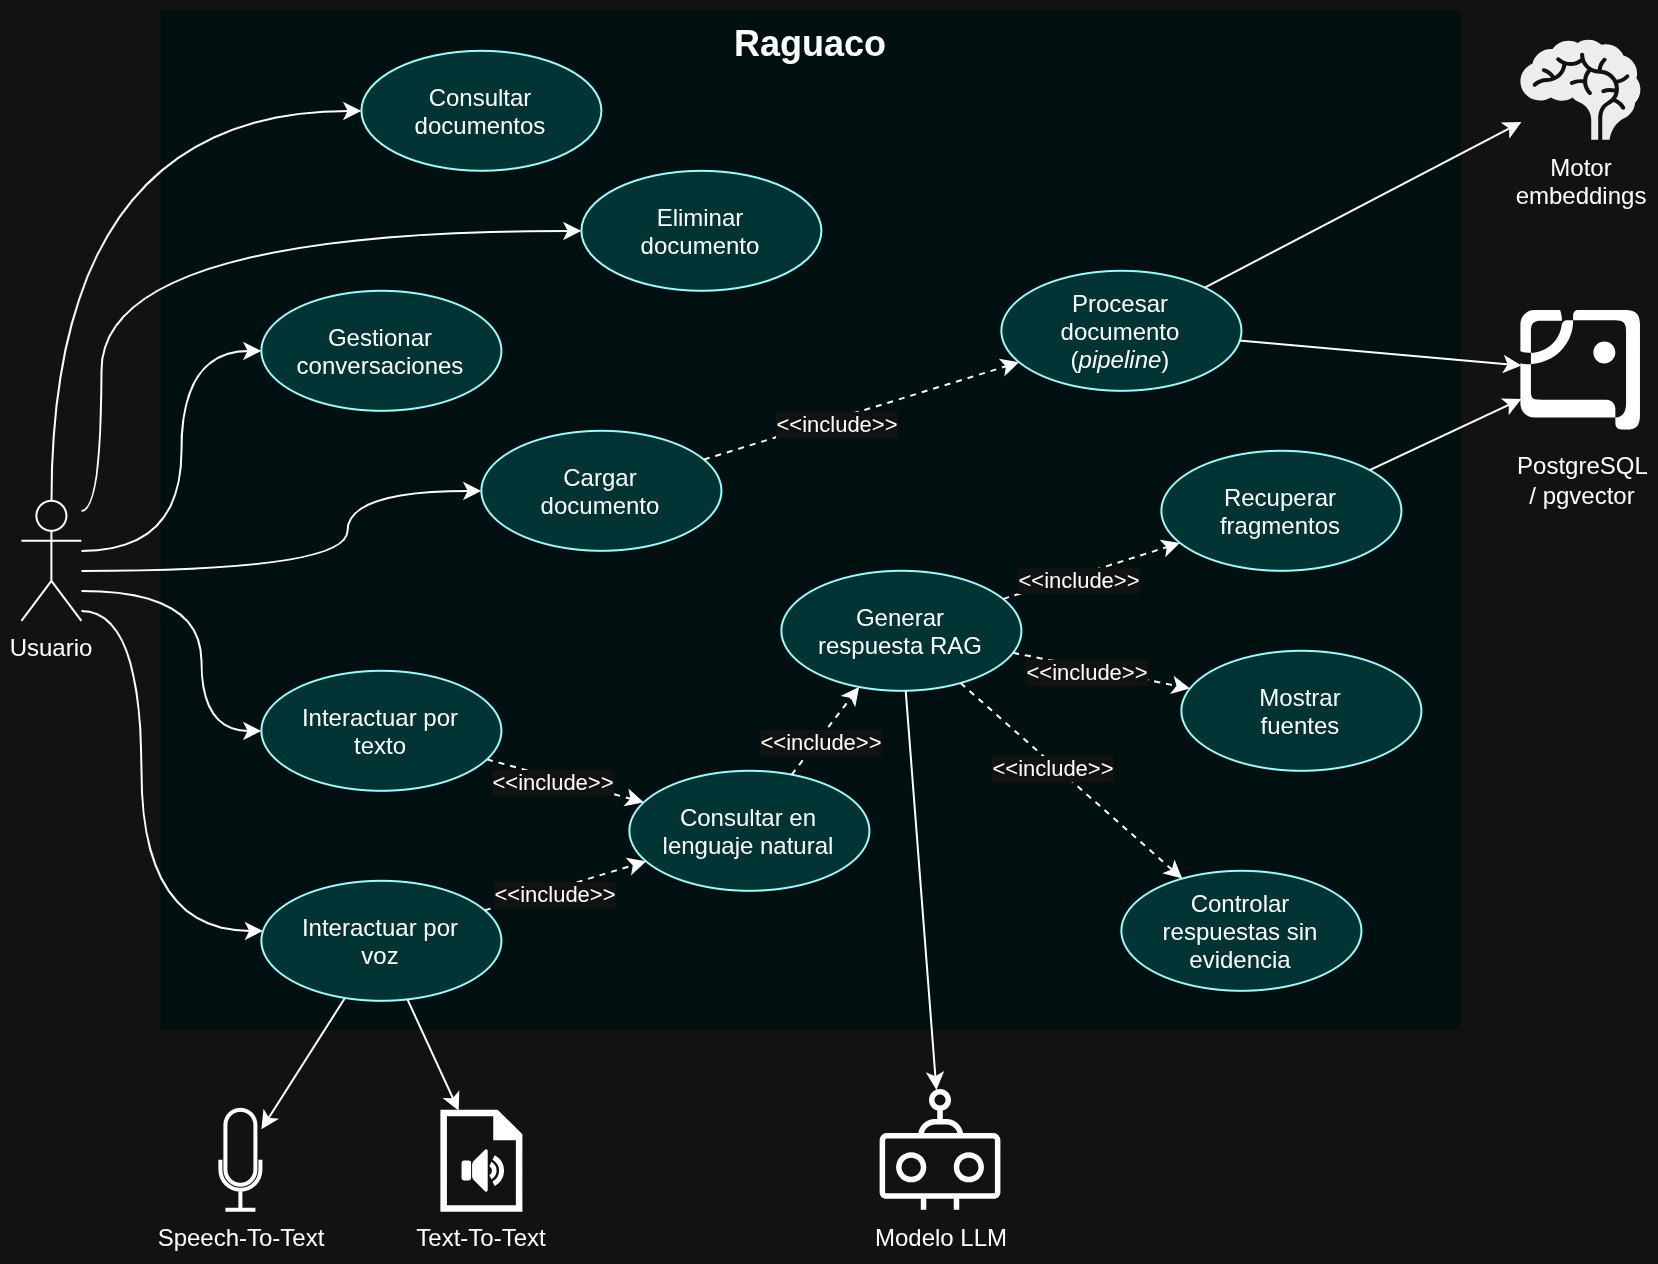

The diagram above was exported from draw.io. Its source (the exported page's mxGraphModel, read from the mxfile embedded in the PNG):
<mxGraphModel dx="1012" dy="625" grid="1" gridSize="10" guides="1" tooltips="1" connect="1" arrows="1" fold="1" page="1" pageScale="1" pageWidth="827" pageHeight="1169" math="0" shadow="0">
  <root>
    <mxCell id="0" />
    <mxCell id="1" parent="0" />
    <mxCell id="pu6H0kkyN8WMSkRZ5cXl-2" parent="1" style="rounded=0;whiteSpace=wrap;html=1;movable=1;resizable=1;rotatable=1;deletable=1;editable=1;locked=0;connectable=1;verticalAlign=top;fillColor=light-dark(#FFFFFF,#000F0F);strokeColor=none;shadow=0;" value="&lt;b&gt;&lt;font style=&quot;font-size: 18px;&quot;&gt;Raguaco&lt;/font&gt;&lt;/b&gt;" vertex="1">
      <mxGeometry height="510" width="650" x="180" y="150" as="geometry" />
    </mxCell>
    <mxCell id="pu6H0kkyN8WMSkRZ5cXl-1" parent="1" style="shape=umlActor;verticalLabelPosition=bottom;verticalAlign=top;html=1;outlineConnect=0;" value="Usuario" vertex="1">
      <mxGeometry height="60" width="30" x="110" y="395" as="geometry" />
    </mxCell>
    <mxCell id="pu6H0kkyN8WMSkRZ5cXl-3" parent="1" style="ellipse;whiteSpace=wrap;html=1;shapeInside=1;fillColor=light-dark(#FFFFFF,#003333);strokeColor=light-dark(#000000,#99FFFF);" value="Consultar documentos" vertex="1">
      <mxGeometry height="60" width="120" x="280" y="170" as="geometry" />
    </mxCell>
    <mxCell id="pu6H0kkyN8WMSkRZ5cXl-6" edge="1" parent="1" source="pu6H0kkyN8WMSkRZ5cXl-1" style="endArrow=classic;html=1;rounded=1;curved=1;edgeStyle=orthogonalEdgeStyle;" target="pu6H0kkyN8WMSkRZ5cXl-3" value="">
      <mxGeometry height="50" relative="1" width="50" as="geometry">
        <Array as="points">
          <mxPoint x="125" y="200" />
        </Array>
        <mxPoint x="140" y="410" as="sourcePoint" />
        <mxPoint x="190" y="360" as="targetPoint" />
      </mxGeometry>
    </mxCell>
    <mxCell id="pu6H0kkyN8WMSkRZ5cXl-7" parent="1" style="ellipse;whiteSpace=wrap;html=1;shapeInside=1;fillColor=light-dark(#FFFFFF,#003333);strokeColor=light-dark(#000000,#99FFFF);" value="Eliminar documento" vertex="1">
      <mxGeometry height="60" width="120" x="390" y="230" as="geometry" />
    </mxCell>
    <mxCell id="pu6H0kkyN8WMSkRZ5cXl-8" parent="1" style="ellipse;whiteSpace=wrap;html=1;shapeInside=1;fillColor=light-dark(#FFFFFF,#003333);strokeColor=light-dark(#000000,#99FFFF);" value="Gestionar conversaciones" vertex="1">
      <mxGeometry height="60" width="120" x="230" y="290" as="geometry" />
    </mxCell>
    <mxCell id="pu6H0kkyN8WMSkRZ5cXl-10" edge="1" parent="1" source="pu6H0kkyN8WMSkRZ5cXl-1" style="endArrow=classic;html=1;rounded=1;curved=1;edgeStyle=orthogonalEdgeStyle;" target="pu6H0kkyN8WMSkRZ5cXl-7" value="">
      <mxGeometry height="50" relative="1" width="50" as="geometry">
        <Array as="points">
          <mxPoint x="150" y="400" />
          <mxPoint x="150" y="260" />
        </Array>
        <mxPoint x="170" y="405" as="sourcePoint" />
        <mxPoint x="275" y="180" as="targetPoint" />
      </mxGeometry>
    </mxCell>
    <mxCell id="pu6H0kkyN8WMSkRZ5cXl-11" parent="1" style="ellipse;whiteSpace=wrap;html=1;shapeInside=1;fillColor=light-dark(#FFFFFF,#003333);strokeColor=light-dark(#000000,#99FFFF);" value="Cargar&lt;br&gt;documento" vertex="1">
      <mxGeometry height="60" width="120" x="340" y="360" as="geometry" />
    </mxCell>
    <mxCell id="pu6H0kkyN8WMSkRZ5cXl-12" edge="1" parent="1" source="pu6H0kkyN8WMSkRZ5cXl-1" style="endArrow=classic;html=1;rounded=1;curved=1;edgeStyle=orthogonalEdgeStyle;" target="pu6H0kkyN8WMSkRZ5cXl-8" value="">
      <mxGeometry height="50" relative="1" width="50" as="geometry">
        <Array as="points">
          <mxPoint x="190.03" y="420" />
          <mxPoint x="190.03" y="320" />
        </Array>
        <mxPoint x="180" y="570" as="sourcePoint" />
        <mxPoint x="271" y="410" as="targetPoint" />
      </mxGeometry>
    </mxCell>
    <mxCell id="pu6H0kkyN8WMSkRZ5cXl-13" edge="1" parent="1" source="pu6H0kkyN8WMSkRZ5cXl-1" style="endArrow=classic;html=1;rounded=1;curved=1;edgeStyle=orthogonalEdgeStyle;" target="pu6H0kkyN8WMSkRZ5cXl-11" value="">
      <mxGeometry height="50" relative="1" width="50" as="geometry">
        <Array as="points">
          <mxPoint x="273" y="430" />
          <mxPoint x="273" y="390" />
        </Array>
        <mxPoint x="263" y="490" as="sourcePoint" />
        <mxPoint x="354" y="330" as="targetPoint" />
      </mxGeometry>
    </mxCell>
    <mxCell id="pu6H0kkyN8WMSkRZ5cXl-14" parent="1" style="ellipse;whiteSpace=wrap;html=1;shapeInside=1;fillColor=light-dark(#FFFFFF,#003333);strokeColor=light-dark(#000000,#99FFFF);" value="Consultar en lenguaje natural" vertex="1">
      <mxGeometry height="60" width="120" x="414" y="530" as="geometry" />
    </mxCell>
    <mxCell id="pu6H0kkyN8WMSkRZ5cXl-21" edge="1" parent="1" source="pu6H0kkyN8WMSkRZ5cXl-16" style="rounded=0;orthogonalLoop=1;jettySize=auto;html=1;dashed=1;" target="pu6H0kkyN8WMSkRZ5cXl-14">
      <mxGeometry relative="1" as="geometry" />
    </mxCell>
    <mxCell id="pu6H0kkyN8WMSkRZ5cXl-22" connectable="0" parent="pu6H0kkyN8WMSkRZ5cXl-21" style="edgeLabel;html=1;align=center;verticalAlign=middle;resizable=0;points=[];" value="&amp;lt;&amp;lt;include&amp;gt;&amp;gt;" vertex="1">
      <mxGeometry relative="1" x="-0.1746" y="-1" as="geometry">
        <mxPoint y="1" as="offset" />
      </mxGeometry>
    </mxCell>
    <mxCell id="pu6H0kkyN8WMSkRZ5cXl-16" parent="1" style="ellipse;whiteSpace=wrap;html=1;shapeInside=1;fillColor=light-dark(#FFFFFF,#003333);strokeColor=light-dark(#000000,#99FFFF);" value="Interactuar por texto" vertex="1">
      <mxGeometry height="60" width="120" x="230" y="480" as="geometry" />
    </mxCell>
    <mxCell id="pu6H0kkyN8WMSkRZ5cXl-17" edge="1" parent="1" source="pu6H0kkyN8WMSkRZ5cXl-1" style="endArrow=classic;html=1;rounded=1;curved=1;edgeStyle=orthogonalEdgeStyle;" target="pu6H0kkyN8WMSkRZ5cXl-16" value="">
      <mxGeometry height="50" relative="1" width="50" as="geometry">
        <Array as="points">
          <mxPoint x="200" y="440" />
          <mxPoint x="200" y="510" />
        </Array>
        <mxPoint x="170" y="480" as="sourcePoint" />
        <mxPoint x="370" y="440" as="targetPoint" />
      </mxGeometry>
    </mxCell>
    <mxCell id="pu6H0kkyN8WMSkRZ5cXl-28" edge="1" parent="1" source="pu6H0kkyN8WMSkRZ5cXl-18" style="rounded=0;orthogonalLoop=1;jettySize=auto;html=1;" target="pu6H0kkyN8WMSkRZ5cXl-25">
      <mxGeometry relative="1" as="geometry" />
    </mxCell>
    <mxCell id="pu6H0kkyN8WMSkRZ5cXl-18" parent="1" style="ellipse;whiteSpace=wrap;html=1;shapeInside=1;fillColor=light-dark(#FFFFFF,#003333);strokeColor=light-dark(#000000,#99FFFF);" value="Interactuar por voz" vertex="1">
      <mxGeometry height="60" width="120" x="230" y="585" as="geometry" />
    </mxCell>
    <mxCell id="pu6H0kkyN8WMSkRZ5cXl-19" edge="1" parent="1" source="pu6H0kkyN8WMSkRZ5cXl-1" style="endArrow=classic;html=1;rounded=1;curved=1;edgeStyle=orthogonalEdgeStyle;" target="pu6H0kkyN8WMSkRZ5cXl-18" value="">
      <mxGeometry height="50" relative="1" width="50" as="geometry">
        <Array as="points">
          <mxPoint x="170" y="450" />
          <mxPoint x="170" y="610" />
        </Array>
        <mxPoint x="180" y="530" as="sourcePoint" />
        <mxPoint x="270" y="600" as="targetPoint" />
      </mxGeometry>
    </mxCell>
    <mxCell id="pu6H0kkyN8WMSkRZ5cXl-23" edge="1" parent="1" source="pu6H0kkyN8WMSkRZ5cXl-18" style="rounded=0;orthogonalLoop=1;jettySize=auto;html=1;dashed=1;" target="pu6H0kkyN8WMSkRZ5cXl-14">
      <mxGeometry relative="1" as="geometry">
        <mxPoint x="400" y="550" as="sourcePoint" />
        <mxPoint x="478" y="582" as="targetPoint" />
      </mxGeometry>
    </mxCell>
    <mxCell id="pu6H0kkyN8WMSkRZ5cXl-24" connectable="0" parent="pu6H0kkyN8WMSkRZ5cXl-23" style="edgeLabel;html=1;align=center;verticalAlign=middle;resizable=0;points=[];" value="&amp;lt;&amp;lt;include&amp;gt;&amp;gt;" vertex="1">
      <mxGeometry relative="1" x="-0.1746" y="-1" as="geometry">
        <mxPoint y="1" as="offset" />
      </mxGeometry>
    </mxCell>
    <mxCell id="pu6H0kkyN8WMSkRZ5cXl-25" parent="1" style="html=1;verticalLabelPosition=bottom;align=center;labelBackgroundColor=#ffffff;verticalAlign=top;strokeWidth=2;strokeColor=light-dark(#0080F0,#FFFFFF);shadow=0;dashed=0;shape=mxgraph.ios7.icons.microphone;" value="Speech-To-Text" vertex="1">
      <mxGeometry height="50" width="20" x="210" y="700" as="geometry" />
    </mxCell>
    <mxCell id="pu6H0kkyN8WMSkRZ5cXl-26" parent="1" style="sketch=0;pointerEvents=1;shadow=0;dashed=0;html=1;strokeColor=light-dark(#0080F0,#FFFFFF);fillColor=light-dark(#505050,#FFFFFF);labelPosition=center;verticalLabelPosition=bottom;verticalAlign=top;outlineConnect=0;align=center;shape=mxgraph.office.concepts.sound_file;" value="Text-To-Text" vertex="1">
      <mxGeometry height="50" width="40" x="320" y="700" as="geometry" />
    </mxCell>
    <mxCell id="pu6H0kkyN8WMSkRZ5cXl-30" edge="1" parent="1" source="pu6H0kkyN8WMSkRZ5cXl-18" style="rounded=0;orthogonalLoop=1;jettySize=auto;html=1;" target="pu6H0kkyN8WMSkRZ5cXl-26">
      <mxGeometry relative="1" as="geometry">
        <mxPoint x="378" y="690" as="sourcePoint" />
        <mxPoint x="360" y="736" as="targetPoint" />
      </mxGeometry>
    </mxCell>
    <mxCell id="ZWkwNGubPkcn1YlxTuAv-2" parent="1" style="ellipse;whiteSpace=wrap;html=1;shapeInside=1;fillColor=light-dark(#FFFFFF,#003333);strokeColor=light-dark(#000000,#99FFFF);" value="Generar respuesta RAG" vertex="1">
      <mxGeometry height="60" width="120" x="490" y="430" as="geometry" />
    </mxCell>
    <mxCell id="ZWkwNGubPkcn1YlxTuAv-3" edge="1" parent="1" source="pu6H0kkyN8WMSkRZ5cXl-14" style="rounded=0;orthogonalLoop=1;jettySize=auto;html=1;dashed=1;" target="ZWkwNGubPkcn1YlxTuAv-2">
      <mxGeometry relative="1" as="geometry">
        <mxPoint x="550" y="615" as="sourcePoint" />
        <mxPoint x="631" y="590" as="targetPoint" />
      </mxGeometry>
    </mxCell>
    <mxCell id="ZWkwNGubPkcn1YlxTuAv-4" connectable="0" parent="ZWkwNGubPkcn1YlxTuAv-3" style="edgeLabel;html=1;align=center;verticalAlign=middle;resizable=0;points=[];" value="&amp;lt;&amp;lt;include&amp;gt;&amp;gt;" vertex="1">
      <mxGeometry relative="1" x="-0.1746" y="-1" as="geometry">
        <mxPoint y="1" as="offset" />
      </mxGeometry>
    </mxCell>
    <mxCell id="ZWkwNGubPkcn1YlxTuAv-5" parent="1" style="ellipse;whiteSpace=wrap;html=1;shapeInside=1;fillColor=light-dark(#FFFFFF,#003333);strokeColor=light-dark(#000000,#99FFFF);" value="Procesar documento (&lt;i&gt;pipeline&lt;/i&gt;)" vertex="1">
      <mxGeometry height="60" width="120" x="600" y="280" as="geometry" />
    </mxCell>
    <mxCell id="ZWkwNGubPkcn1YlxTuAv-6" edge="1" parent="1" source="pu6H0kkyN8WMSkRZ5cXl-11" style="rounded=0;orthogonalLoop=1;jettySize=auto;html=1;dashed=1;" target="ZWkwNGubPkcn1YlxTuAv-5">
      <mxGeometry relative="1" as="geometry">
        <mxPoint x="540" y="548" as="sourcePoint" />
        <mxPoint x="612" y="490" as="targetPoint" />
      </mxGeometry>
    </mxCell>
    <mxCell id="ZWkwNGubPkcn1YlxTuAv-7" connectable="0" parent="ZWkwNGubPkcn1YlxTuAv-6" style="edgeLabel;html=1;align=center;verticalAlign=middle;resizable=0;points=[];" value="&amp;lt;&amp;lt;include&amp;gt;&amp;gt;" vertex="1">
      <mxGeometry relative="1" x="-0.1746" y="-1" as="geometry">
        <mxPoint y="1" as="offset" />
      </mxGeometry>
    </mxCell>
    <mxCell id="ZWkwNGubPkcn1YlxTuAv-8" parent="1" style="ellipse;whiteSpace=wrap;html=1;shapeInside=1;fillColor=light-dark(#FFFFFF,#003333);strokeColor=light-dark(#000000,#99FFFF);" value="Recuperar fragmentos" vertex="1">
      <mxGeometry height="60" width="120" x="680" y="370" as="geometry" />
    </mxCell>
    <mxCell id="ZWkwNGubPkcn1YlxTuAv-9" parent="1" style="ellipse;whiteSpace=wrap;html=1;shapeInside=1;fillColor=light-dark(#FFFFFF,#003333);strokeColor=light-dark(#000000,#99FFFF);" value="Mostrar&lt;br&gt;fuentes" vertex="1">
      <mxGeometry height="60" width="120" x="690" y="470" as="geometry" />
    </mxCell>
    <mxCell id="ZWkwNGubPkcn1YlxTuAv-10" parent="1" style="ellipse;whiteSpace=wrap;html=1;shapeInside=1;fillColor=light-dark(#FFFFFF,#003333);strokeColor=light-dark(#000000,#99FFFF);" value="Controlar respuestas sin evidencia" vertex="1">
      <mxGeometry height="60" width="120" x="660" y="580" as="geometry" />
    </mxCell>
    <mxCell id="ZWkwNGubPkcn1YlxTuAv-11" edge="1" parent="1" source="ZWkwNGubPkcn1YlxTuAv-2" style="rounded=0;orthogonalLoop=1;jettySize=auto;html=1;dashed=1;" target="ZWkwNGubPkcn1YlxTuAv-8">
      <mxGeometry relative="1" as="geometry">
        <mxPoint x="610" y="447" as="sourcePoint" />
        <mxPoint x="644" y="403" as="targetPoint" />
      </mxGeometry>
    </mxCell>
    <mxCell id="ZWkwNGubPkcn1YlxTuAv-12" connectable="0" parent="ZWkwNGubPkcn1YlxTuAv-11" style="edgeLabel;html=1;align=center;verticalAlign=middle;resizable=0;points=[];" value="&amp;lt;&amp;lt;include&amp;gt;&amp;gt;" vertex="1">
      <mxGeometry relative="1" x="-0.1746" y="-1" as="geometry">
        <mxPoint y="1" as="offset" />
      </mxGeometry>
    </mxCell>
    <mxCell id="ZWkwNGubPkcn1YlxTuAv-13" edge="1" parent="1" source="ZWkwNGubPkcn1YlxTuAv-2" style="rounded=0;orthogonalLoop=1;jettySize=auto;html=1;dashed=1;" target="ZWkwNGubPkcn1YlxTuAv-9">
      <mxGeometry relative="1" as="geometry">
        <mxPoint x="680" y="516" as="sourcePoint" />
        <mxPoint x="752" y="490" as="targetPoint" />
      </mxGeometry>
    </mxCell>
    <mxCell id="ZWkwNGubPkcn1YlxTuAv-14" connectable="0" parent="ZWkwNGubPkcn1YlxTuAv-13" style="edgeLabel;html=1;align=center;verticalAlign=middle;resizable=0;points=[];" value="&amp;lt;&amp;lt;include&amp;gt;&amp;gt;" vertex="1">
      <mxGeometry relative="1" x="-0.1746" y="-1" as="geometry">
        <mxPoint y="1" as="offset" />
      </mxGeometry>
    </mxCell>
    <mxCell id="ZWkwNGubPkcn1YlxTuAv-15" edge="1" parent="1" source="ZWkwNGubPkcn1YlxTuAv-2" style="rounded=0;orthogonalLoop=1;jettySize=auto;html=1;dashed=1;" target="ZWkwNGubPkcn1YlxTuAv-10">
      <mxGeometry relative="1" as="geometry">
        <mxPoint x="690" y="520" as="sourcePoint" />
        <mxPoint x="756" y="540" as="targetPoint" />
      </mxGeometry>
    </mxCell>
    <mxCell id="ZWkwNGubPkcn1YlxTuAv-16" connectable="0" parent="ZWkwNGubPkcn1YlxTuAv-15" style="edgeLabel;html=1;align=center;verticalAlign=middle;resizable=0;points=[];" value="&amp;lt;&amp;lt;include&amp;gt;&amp;gt;" vertex="1">
      <mxGeometry relative="1" x="-0.1746" y="-1" as="geometry">
        <mxPoint y="1" as="offset" />
      </mxGeometry>
    </mxCell>
    <mxCell id="ZWkwNGubPkcn1YlxTuAv-19" parent="1" style="shape=mxgraph.signs.healthcare.brain;html=1;pointerEvents=1;fillColor=#000000;strokeColor=none;verticalLabelPosition=bottom;verticalAlign=top;align=center;" value="Motor&lt;div&gt;embeddings&lt;/div&gt;" vertex="1">
      <mxGeometry height="50" width="60" x="860" y="165" as="geometry" />
    </mxCell>
    <mxCell id="ZWkwNGubPkcn1YlxTuAv-20" parent="1" style="sketch=0;outlineConnect=0;fontColor=#232F3E;gradientColor=none;fillColor=light-dark(#DD344C,#FFFFFF);strokeColor=none;dashed=0;verticalLabelPosition=bottom;verticalAlign=top;align=center;html=1;fontSize=12;fontStyle=0;aspect=fixed;pointerEvents=1;shape=mxgraph.aws4.waf_bot;" value="&lt;span style=&quot;color: light-dark(rgb(0, 0, 0), rgb(255, 255, 255));&quot;&gt;Modelo LLM&lt;/span&gt;" vertex="1">
      <mxGeometry height="60.38" width="60.38" x="539.62" y="689.62" as="geometry" />
    </mxCell>
    <mxCell id="ZWkwNGubPkcn1YlxTuAv-21" edge="1" parent="1" source="ZWkwNGubPkcn1YlxTuAv-2" style="rounded=0;orthogonalLoop=1;jettySize=auto;html=1;" target="ZWkwNGubPkcn1YlxTuAv-20">
      <mxGeometry relative="1" as="geometry">
        <mxPoint x="490" y="670" as="sourcePoint" />
        <mxPoint x="516" y="726" as="targetPoint" />
      </mxGeometry>
    </mxCell>
    <mxCell id="ZWkwNGubPkcn1YlxTuAv-22" connectable="0" parent="1" style="group" value="" vertex="1">
      <mxGeometry height="100" width="60.38000000000011" x="860" y="300" as="geometry" />
    </mxCell>
    <mxCell id="ZWkwNGubPkcn1YlxTuAv-17" parent="ZWkwNGubPkcn1YlxTuAv-22" style="points=[];aspect=fixed;html=1;align=center;shadow=0;dashed=0;fillColor=light-dark(#FF6A00,#FFFFFF);strokeColor=none;shape=mxgraph.alibaba_cloud.postgresql;" value="" vertex="1">
      <mxGeometry height="60" width="60.38" as="geometry" />
    </mxCell>
    <mxCell id="ZWkwNGubPkcn1YlxTuAv-18" parent="ZWkwNGubPkcn1YlxTuAv-22" style="text;html=1;whiteSpace=wrap;strokeColor=none;fillColor=none;align=center;verticalAlign=middle;rounded=0;" value="PostgreSQL / pgvector" vertex="1">
      <mxGeometry height="30" width="60" x="0.38000000000010914" y="70" as="geometry" />
    </mxCell>
    <mxCell id="ZWkwNGubPkcn1YlxTuAv-23" edge="1" parent="1" source="ZWkwNGubPkcn1YlxTuAv-5" style="rounded=0;orthogonalLoop=1;jettySize=auto;html=1;" target="ZWkwNGubPkcn1YlxTuAv-17">
      <mxGeometry relative="1" as="geometry">
        <mxPoint x="980" y="440" as="sourcePoint" />
        <mxPoint x="1006" y="496" as="targetPoint" />
      </mxGeometry>
    </mxCell>
    <mxCell id="ZWkwNGubPkcn1YlxTuAv-24" edge="1" parent="1" source="ZWkwNGubPkcn1YlxTuAv-5" style="rounded=0;orthogonalLoop=1;jettySize=auto;html=1;" target="ZWkwNGubPkcn1YlxTuAv-19">
      <mxGeometry relative="1" as="geometry">
        <mxPoint x="740" y="310" as="sourcePoint" />
        <mxPoint x="880" y="316" as="targetPoint" />
      </mxGeometry>
    </mxCell>
    <mxCell id="ZWkwNGubPkcn1YlxTuAv-25" edge="1" parent="1" source="ZWkwNGubPkcn1YlxTuAv-8" style="rounded=0;orthogonalLoop=1;jettySize=auto;html=1;" target="ZWkwNGubPkcn1YlxTuAv-17">
      <mxGeometry relative="1" as="geometry">
        <mxPoint x="890" y="450" as="sourcePoint" />
        <mxPoint x="1030" y="456" as="targetPoint" />
      </mxGeometry>
    </mxCell>
  </root>
</mxGraphModel>